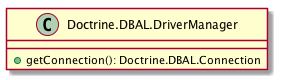

The diagram above was rendered by PlantUML. Its source (embedded in the PNG):
@startuml
set namespaceSeparator none
hide empty members
hide empty methods

class Doctrine.DBAL.DriverManager {
  +getConnection(): Doctrine.DBAL.Connection
}
@enduml